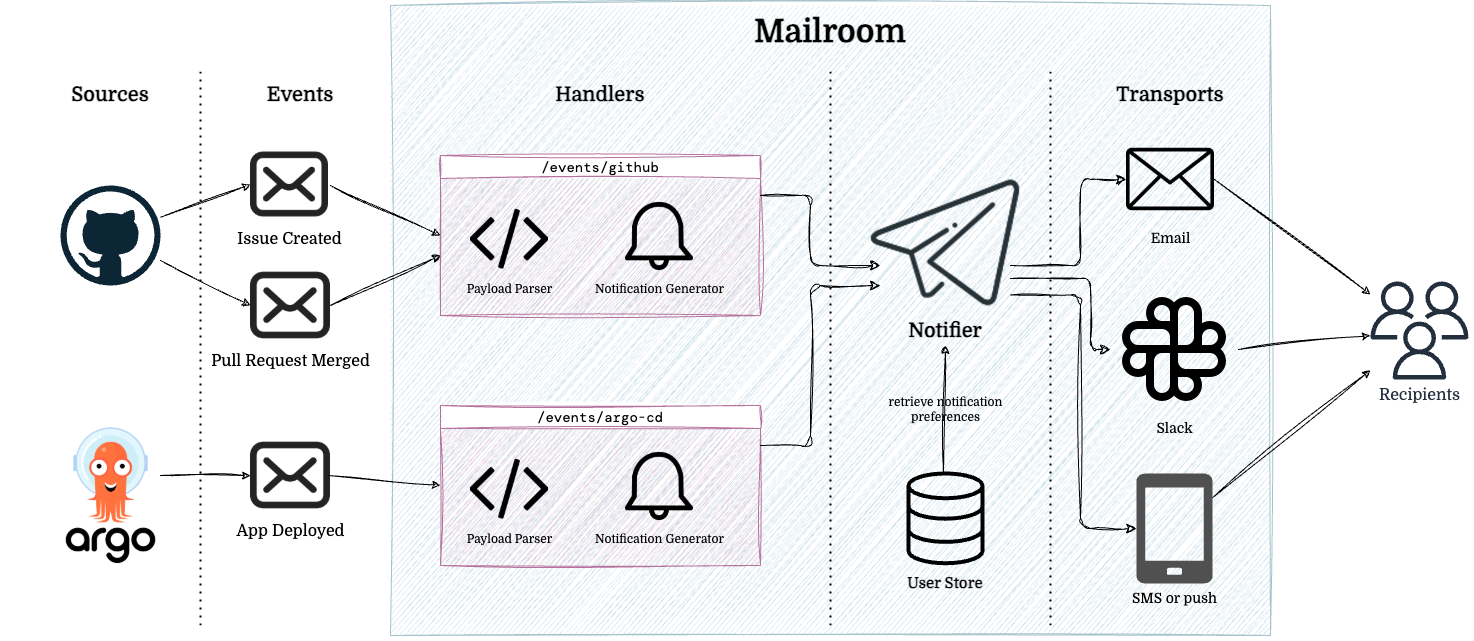

The diagram above was exported from draw.io. Its source (the exported page's mxGraphModel, read from the mxfile embedded in the PNG):
<mxGraphModel dx="1222" dy="799" grid="1" gridSize="10" guides="1" tooltips="1" connect="1" arrows="1" fold="1" page="1" pageScale="1" pageWidth="850" pageHeight="1100" background="none" math="0" shadow="0">
  <root>
    <mxCell id="0" />
    <mxCell id="1" parent="0" />
    <mxCell id="bta4ilJ5Z0Mczn9Pca9k-22" value="" style="shape=image;imageAspect=0;aspect=fixed;verticalLabelPosition=bottom;verticalAlign=top;image=data:image/png,(base64 omitted: 18840 chars);fontFamily=Domine;fontSource=https%3A%2F%2Ffonts.googleapis.com%2Fcss%3Ffamily%3DDomine;" vertex="1" parent="1">
      <mxGeometry x="4.49" y="440" width="211.01" height="140" as="geometry" />
    </mxCell>
    <mxCell id="bta4ilJ5Z0Mczn9Pca9k-23" value="" style="dashed=0;outlineConnect=0;html=1;align=center;labelPosition=center;verticalLabelPosition=bottom;verticalAlign=top;shape=mxgraph.weblogos.github;fillColor=none;fontFamily=Domine;fontSource=https%3A%2F%2Ffonts.googleapis.com%2Fcss%3Ffamily%3DDomine;" vertex="1" parent="1">
      <mxGeometry x="59.99999999999999" y="200" width="100" height="100" as="geometry" />
    </mxCell>
    <mxCell id="bta4ilJ5Z0Mczn9Pca9k-25" value="Issue Created" style="shape=image;html=1;verticalAlign=top;verticalLabelPosition=bottom;labelBackgroundColor=#ffffff;imageAspect=0;aspect=fixed;image=https://cdn4.iconfinder.com/data/icons/essentials-71/24/001_-_Envelope-128.png;fontSize=16;fontFamily=Domine;fontSource=https%3A%2F%2Ffonts.googleapis.com%2Fcss%3Ffamily%3DDomine;" vertex="1" parent="1">
      <mxGeometry x="250" y="160" width="78" height="78" as="geometry" />
    </mxCell>
    <mxCell id="bta4ilJ5Z0Mczn9Pca9k-26" value="Pull Request Merged" style="shape=image;html=1;verticalAlign=top;verticalLabelPosition=bottom;labelBackgroundColor=#ffffff;imageAspect=0;aspect=fixed;image=https://cdn4.iconfinder.com/data/icons/essentials-71/24/001_-_Envelope-128.png;fontSize=16;fontFamily=Domine;fontSource=https%3A%2F%2Ffonts.googleapis.com%2Fcss%3Ffamily%3DDomine;" vertex="1" parent="1">
      <mxGeometry x="250" y="280" width="80" height="80" as="geometry" />
    </mxCell>
    <mxCell id="bta4ilJ5Z0Mczn9Pca9k-27" value="App Deployed" style="shape=image;html=1;verticalAlign=top;verticalLabelPosition=bottom;labelBackgroundColor=#ffffff;imageAspect=0;aspect=fixed;image=https://cdn4.iconfinder.com/data/icons/essentials-71/24/001_-_Envelope-128.png;fontSize=16;sketch=1;curveFitting=1;jiggle=2;fontFamily=Domine;fontSource=https%3A%2F%2Ffonts.googleapis.com%2Fcss%3Ffamily%3DDomine;" vertex="1" parent="1">
      <mxGeometry x="250" y="450" width="80" height="80" as="geometry" />
    </mxCell>
    <mxCell id="bta4ilJ5Z0Mczn9Pca9k-28" value="" style="endArrow=classic;html=1;rounded=0;entryX=0;entryY=0.5;entryDx=0;entryDy=0;sketch=1;curveFitting=1;jiggle=2;fontFamily=Domine;fontSource=https%3A%2F%2Ffonts.googleapis.com%2Fcss%3Ffamily%3DDomine;" edge="1" parent="1" source="bta4ilJ5Z0Mczn9Pca9k-23" target="bta4ilJ5Z0Mczn9Pca9k-25">
      <mxGeometry width="50" height="50" relative="1" as="geometry">
        <mxPoint x="230" y="300" as="sourcePoint" />
        <mxPoint x="280" y="250" as="targetPoint" />
      </mxGeometry>
    </mxCell>
    <mxCell id="bta4ilJ5Z0Mczn9Pca9k-30" value="" style="endArrow=classic;html=1;rounded=0;entryX=0;entryY=0.5;entryDx=0;entryDy=0;sketch=1;curveFitting=1;jiggle=2;fontFamily=Domine;fontSource=https%3A%2F%2Ffonts.googleapis.com%2Fcss%3Ffamily%3DDomine;" edge="1" parent="1" target="bta4ilJ5Z0Mczn9Pca9k-27">
      <mxGeometry width="50" height="50" relative="1" as="geometry">
        <mxPoint x="160" y="490" as="sourcePoint" />
        <mxPoint x="344.23" y="420" as="targetPoint" />
      </mxGeometry>
    </mxCell>
    <mxCell id="bta4ilJ5Z0Mczn9Pca9k-31" value="" style="endArrow=classic;html=1;rounded=0;entryX=0;entryY=0.5;entryDx=0;entryDy=0;sketch=1;curveFitting=1;jiggle=2;fontFamily=Domine;fontSource=https%3A%2F%2Ffonts.googleapis.com%2Fcss%3Ffamily%3DDomine;" edge="1" parent="1" source="bta4ilJ5Z0Mczn9Pca9k-23" target="bta4ilJ5Z0Mczn9Pca9k-26">
      <mxGeometry width="50" height="50" relative="1" as="geometry">
        <mxPoint x="170" y="240" as="sourcePoint" />
        <mxPoint x="250" y="209" as="targetPoint" />
      </mxGeometry>
    </mxCell>
    <mxCell id="bta4ilJ5Z0Mczn9Pca9k-32" value="" style="endArrow=none;dashed=1;html=1;dashPattern=1 3;strokeWidth=2;rounded=0;fontFamily=Domine;fontSource=https%3A%2F%2Ffonts.googleapis.com%2Fcss%3Ffamily%3DDomine;" edge="1" parent="1">
      <mxGeometry width="50" height="50" relative="1" as="geometry">
        <mxPoint x="200" y="640" as="sourcePoint" />
        <mxPoint x="200" y="80" as="targetPoint" />
      </mxGeometry>
    </mxCell>
    <mxCell id="bta4ilJ5Z0Mczn9Pca9k-34" value="&lt;b&gt;&lt;font style=&quot;font-size: 20px;&quot;&gt;Sources&lt;/font&gt;&lt;/b&gt;" style="text;html=1;align=center;verticalAlign=middle;whiteSpace=wrap;rounded=0;fontFamily=Domine;fontSource=https%3A%2F%2Ffonts.googleapis.com%2Fcss%3Ffamily%3DDomine;" vertex="1" parent="1">
      <mxGeometry x="79.99000000000001" y="94" width="60" height="30" as="geometry" />
    </mxCell>
    <mxCell id="bta4ilJ5Z0Mczn9Pca9k-35" value="&lt;b&gt;&lt;font style=&quot;font-size: 20px;&quot;&gt;Events&lt;/font&gt;&lt;/b&gt;" style="text;html=1;align=center;verticalAlign=middle;whiteSpace=wrap;rounded=0;fontFamily=Domine;fontSource=https%3A%2F%2Ffonts.googleapis.com%2Fcss%3Ffamily%3DDomine;" vertex="1" parent="1">
      <mxGeometry x="270" y="94" width="60" height="30" as="geometry" />
    </mxCell>
    <mxCell id="bta4ilJ5Z0Mczn9Pca9k-37" value="" style="rounded=0;whiteSpace=wrap;html=1;fillColor=#D1E3EB;strokeColor=#A7C3CC;glass=0;shadow=0;sketch=1;curveFitting=1;jiggle=2;fontFamily=Domine;fontSource=https%3A%2F%2Ffonts.googleapis.com%2Fcss%3Ffamily%3DDomine;" vertex="1" parent="1">
      <mxGeometry x="390" y="20" width="880" height="630" as="geometry" />
    </mxCell>
    <mxCell id="bta4ilJ5Z0Mczn9Pca9k-39" value="&lt;h1 style=&quot;margin-top: 0px;&quot;&gt;Mailroom&lt;/h1&gt;" style="text;html=1;whiteSpace=wrap;overflow=hidden;rounded=0;fontStyle=0;fontSize=16;align=center;fontFamily=Domine;fontSource=https%3A%2F%2Ffonts.googleapis.com%2Fcss%3Ffamily%3DDomine;" vertex="1" parent="1">
      <mxGeometry x="715" y="21" width="230" height="40" as="geometry" />
    </mxCell>
    <mxCell id="bta4ilJ5Z0Mczn9Pca9k-42" value="&lt;font style=&quot;font-weight: normal; font-size: 14px;&quot;&gt;/events/github&lt;/font&gt;" style="swimlane;whiteSpace=wrap;html=1;sketch=1;curveFitting=1;jiggle=2;swimlaneLine=1;strokeColor=#B5739D;fontFamily=DM Mono;fontSource=https%3A%2F%2Ffonts.googleapis.com%2Fcss%3Ffamily%3DDM%2BMono;swimlaneFillColor=#E6D0DE;" vertex="1" parent="1">
      <mxGeometry x="440" y="170" width="320" height="160" as="geometry" />
    </mxCell>
    <mxCell id="bta4ilJ5Z0Mczn9Pca9k-43" value="Payload Parser" style="shape=image;html=1;verticalAlign=top;verticalLabelPosition=bottom;labelBackgroundColor=none;imageAspect=0;aspect=fixed;image=https://cdn2.iconfinder.com/data/icons/font-awesome/1792/code-128.png;fontFamily=Domine;fontSource=https%3A%2F%2Ffonts.googleapis.com%2Fcss%3Ffamily%3DDomine;" vertex="1" parent="bta4ilJ5Z0Mczn9Pca9k-42">
      <mxGeometry x="30" y="42" width="78" height="78" as="geometry" />
    </mxCell>
    <mxCell id="bta4ilJ5Z0Mczn9Pca9k-44" value="Notification Generator" style="shape=image;html=1;verticalAlign=top;verticalLabelPosition=bottom;labelBackgroundColor=none;imageAspect=0;aspect=fixed;image=https://cdn2.iconfinder.com/data/icons/user-interface-169/32/bell-128.png;fontFamily=Domine;fontSource=https%3A%2F%2Ffonts.googleapis.com%2Fcss%3Ffamily%3DDomine;" vertex="1" parent="bta4ilJ5Z0Mczn9Pca9k-42">
      <mxGeometry x="180" y="42" width="78" height="78" as="geometry" />
    </mxCell>
    <mxCell id="bta4ilJ5Z0Mczn9Pca9k-45" value="&lt;font style=&quot;font-weight: normal; font-size: 14px;&quot;&gt;/events/argo-cd&lt;/font&gt;" style="swimlane;whiteSpace=wrap;html=1;sketch=1;curveFitting=1;jiggle=2;swimlaneLine=1;strokeColor=#B5739D;fontFamily=DM Mono;fontSource=https%3A%2F%2Ffonts.googleapis.com%2Fcss%3Ffamily%3DDM%2BMono;swimlaneFillColor=#E6D0DE;" vertex="1" parent="1">
      <mxGeometry x="440" y="420" width="320" height="160" as="geometry" />
    </mxCell>
    <mxCell id="bta4ilJ5Z0Mczn9Pca9k-46" value="Payload Parser" style="shape=image;html=1;verticalAlign=top;verticalLabelPosition=bottom;labelBackgroundColor=none;imageAspect=0;aspect=fixed;image=https://cdn2.iconfinder.com/data/icons/font-awesome/1792/code-128.png;fontFamily=Domine;fontSource=https%3A%2F%2Ffonts.googleapis.com%2Fcss%3Ffamily%3DDomine;" vertex="1" parent="bta4ilJ5Z0Mczn9Pca9k-45">
      <mxGeometry x="30" y="42" width="78" height="78" as="geometry" />
    </mxCell>
    <mxCell id="bta4ilJ5Z0Mczn9Pca9k-47" value="Notification Generator" style="shape=image;html=1;verticalAlign=top;verticalLabelPosition=bottom;labelBackgroundColor=none;imageAspect=0;aspect=fixed;image=https://cdn2.iconfinder.com/data/icons/user-interface-169/32/bell-128.png;fontFamily=Domine;fontSource=https%3A%2F%2Ffonts.googleapis.com%2Fcss%3Ffamily%3DDomine;" vertex="1" parent="bta4ilJ5Z0Mczn9Pca9k-45">
      <mxGeometry x="180" y="42" width="78" height="78" as="geometry" />
    </mxCell>
    <mxCell id="bta4ilJ5Z0Mczn9Pca9k-48" value="&lt;b&gt;&lt;font style=&quot;font-size: 20px;&quot;&gt;Handlers&lt;/font&gt;&lt;/b&gt;" style="text;html=1;align=center;verticalAlign=middle;whiteSpace=wrap;rounded=0;fontFamily=Domine;fontSource=https%3A%2F%2Ffonts.googleapis.com%2Fcss%3Ffamily%3DDomine;" vertex="1" parent="1">
      <mxGeometry x="570" y="94" width="60" height="30" as="geometry" />
    </mxCell>
    <mxCell id="bta4ilJ5Z0Mczn9Pca9k-49" value="" style="endArrow=none;dashed=1;html=1;dashPattern=1 3;strokeWidth=2;rounded=0;fontFamily=Domine;fontSource=https%3A%2F%2Ffonts.googleapis.com%2Fcss%3Ffamily%3DDomine;" edge="1" parent="1">
      <mxGeometry width="50" height="50" relative="1" as="geometry">
        <mxPoint x="830" y="640" as="sourcePoint" />
        <mxPoint x="830" y="80" as="targetPoint" />
      </mxGeometry>
    </mxCell>
    <mxCell id="bta4ilJ5Z0Mczn9Pca9k-50" value="" style="endArrow=classic;html=1;rounded=0;entryX=0;entryY=0.5;entryDx=0;entryDy=0;sketch=1;curveFitting=1;jiggle=2;fontFamily=Domine;fontSource=https%3A%2F%2Ffonts.googleapis.com%2Fcss%3Ffamily%3DDomine;curved=0;" edge="1" parent="1" target="bta4ilJ5Z0Mczn9Pca9k-42">
      <mxGeometry width="50" height="50" relative="1" as="geometry">
        <mxPoint x="330" y="200" as="sourcePoint" />
        <mxPoint x="770" y="320" as="targetPoint" />
      </mxGeometry>
    </mxCell>
    <mxCell id="bta4ilJ5Z0Mczn9Pca9k-51" value="" style="endArrow=classic;html=1;rounded=0;sketch=1;curveFitting=1;jiggle=2;exitX=1;exitY=0.5;exitDx=0;exitDy=0;fontFamily=Domine;fontSource=https%3A%2F%2Ffonts.googleapis.com%2Fcss%3Ffamily%3DDomine;curved=0;" edge="1" parent="1" source="bta4ilJ5Z0Mczn9Pca9k-26">
      <mxGeometry width="50" height="50" relative="1" as="geometry">
        <mxPoint x="340" y="210" as="sourcePoint" />
        <mxPoint x="440" y="270" as="targetPoint" />
      </mxGeometry>
    </mxCell>
    <mxCell id="bta4ilJ5Z0Mczn9Pca9k-52" value="" style="endArrow=classic;html=1;rounded=0;entryX=0;entryY=0.5;entryDx=0;entryDy=0;sketch=1;curveFitting=1;jiggle=2;fontFamily=Domine;fontSource=https%3A%2F%2Ffonts.googleapis.com%2Fcss%3Ffamily%3DDomine;curved=0;" edge="1" parent="1" target="bta4ilJ5Z0Mczn9Pca9k-45">
      <mxGeometry width="50" height="50" relative="1" as="geometry">
        <mxPoint x="328" y="490" as="sourcePoint" />
        <mxPoint x="438" y="540" as="targetPoint" />
      </mxGeometry>
    </mxCell>
    <mxCell id="bta4ilJ5Z0Mczn9Pca9k-53" value="" style="shape=image;html=1;verticalAlign=top;verticalLabelPosition=bottom;labelBackgroundColor=#ffffff;imageAspect=0;aspect=fixed;image=https://cdn4.iconfinder.com/data/icons/social-media-and-logos-12/32/Logo_telegram_Airplane_Air_plane_paper_airplane-33-128.png;fontFamily=Domine;fontSource=https%3A%2F%2Ffonts.googleapis.com%2Fcss%3Ffamily%3DDomine;" vertex="1" parent="1">
      <mxGeometry x="866" y="171" width="158" height="158" as="geometry" />
    </mxCell>
    <mxCell id="bta4ilJ5Z0Mczn9Pca9k-55" value="&lt;b&gt;&lt;font style=&quot;font-size: 20px;&quot;&gt;Notifier&lt;/font&gt;&lt;/b&gt;" style="text;html=1;align=center;verticalAlign=middle;whiteSpace=wrap;rounded=0;fontFamily=Domine;fontSource=https%3A%2F%2Ffonts.googleapis.com%2Fcss%3Ffamily%3DDomine;" vertex="1" parent="1">
      <mxGeometry x="915" y="330" width="60" height="30" as="geometry" />
    </mxCell>
    <mxCell id="bta4ilJ5Z0Mczn9Pca9k-56" value="" style="html=1;verticalLabelPosition=bottom;align=center;labelBackgroundColor=#ffffff;verticalAlign=top;strokeWidth=4;strokeColor=#000000;shadow=0;dashed=0;shape=mxgraph.ios7.icons.data;fillColor=none;fontFamily=Domine;fontSource=https%3A%2F%2Ffonts.googleapis.com%2Fcss%3Ffamily%3DDomine;" vertex="1" parent="1">
      <mxGeometry x="908" y="488" width="74" height="89.73" as="geometry" />
    </mxCell>
    <mxCell id="bta4ilJ5Z0Mczn9Pca9k-57" value="&lt;b&gt;&lt;font&gt;User Store&lt;/font&gt;&lt;/b&gt;" style="text;html=1;align=center;verticalAlign=middle;whiteSpace=wrap;rounded=0;fontSize=15;fontFamily=Domine;fontSource=https%3A%2F%2Ffonts.googleapis.com%2Fcss%3Ffamily%3DDomine;" vertex="1" parent="1">
      <mxGeometry x="890" y="582.73" width="110" height="30" as="geometry" />
    </mxCell>
    <mxCell id="bta4ilJ5Z0Mczn9Pca9k-60" value="" style="edgeStyle=elbowEdgeStyle;elbow=horizontal;endArrow=classic;html=1;curved=0;rounded=1;endSize=8;startSize=8;exitX=1;exitY=0.25;exitDx=0;exitDy=0;sketch=1;curveFitting=1;jiggle=2;fontFamily=Domine;fontSource=https%3A%2F%2Ffonts.googleapis.com%2Fcss%3Ffamily%3DDomine;" edge="1" parent="1" source="bta4ilJ5Z0Mczn9Pca9k-42">
      <mxGeometry width="50" height="50" relative="1" as="geometry">
        <mxPoint x="780" y="209" as="sourcePoint" />
        <mxPoint x="880" y="280" as="targetPoint" />
        <Array as="points">
          <mxPoint x="810" y="199" />
        </Array>
      </mxGeometry>
    </mxCell>
    <mxCell id="bta4ilJ5Z0Mczn9Pca9k-61" value="" style="edgeStyle=elbowEdgeStyle;elbow=horizontal;endArrow=classic;html=1;curved=0;rounded=1;endSize=8;startSize=8;sketch=1;curveFitting=1;jiggle=2;exitX=1;exitY=0.25;exitDx=0;exitDy=0;fontFamily=Domine;fontSource=https%3A%2F%2Ffonts.googleapis.com%2Fcss%3Ffamily%3DDomine;" edge="1" parent="1" source="bta4ilJ5Z0Mczn9Pca9k-45">
      <mxGeometry width="50" height="50" relative="1" as="geometry">
        <mxPoint x="760" y="511" as="sourcePoint" />
        <mxPoint x="880" y="300" as="targetPoint" />
        <Array as="points">
          <mxPoint x="810" y="430.5" />
        </Array>
      </mxGeometry>
    </mxCell>
    <mxCell id="bta4ilJ5Z0Mczn9Pca9k-62" value="" style="endArrow=none;html=1;rounded=1;exitX=0.5;exitY=1;exitDx=0;exitDy=0;entryX=0.473;entryY=0;entryDx=0;entryDy=0;entryPerimeter=0;sketch=1;curveFitting=1;jiggle=2;fontFamily=Domine;fontSource=https%3A%2F%2Ffonts.googleapis.com%2Fcss%3Ffamily%3DDomine;startArrow=classic;startFill=1;endFill=0;curved=0;" edge="1" parent="1" source="bta4ilJ5Z0Mczn9Pca9k-55" target="bta4ilJ5Z0Mczn9Pca9k-56">
      <mxGeometry relative="1" as="geometry">
        <mxPoint x="930" y="380" as="sourcePoint" />
        <mxPoint x="1030" y="380" as="targetPoint" />
      </mxGeometry>
    </mxCell>
    <mxCell id="bta4ilJ5Z0Mczn9Pca9k-63" value="&lt;font style=&quot;font-size: 12px;&quot;&gt;retrieve notification&lt;br&gt;preferences&lt;/font&gt;" style="edgeLabel;resizable=0;html=1;;align=center;verticalAlign=middle;labelBackgroundColor=none;fontFamily=Domine;fontSource=https%3A%2F%2Ffonts.googleapis.com%2Fcss%3Ffamily%3DDomine;" connectable="0" vertex="1" parent="bta4ilJ5Z0Mczn9Pca9k-62">
      <mxGeometry relative="1" as="geometry" />
    </mxCell>
    <mxCell id="bta4ilJ5Z0Mczn9Pca9k-64" value="&lt;b&gt;&lt;font style=&quot;font-size: 20px;&quot;&gt;Transports&lt;/font&gt;&lt;/b&gt;" style="text;html=1;align=center;verticalAlign=middle;whiteSpace=wrap;rounded=0;fontFamily=Domine;fontSource=https%3A%2F%2Ffonts.googleapis.com%2Fcss%3Ffamily%3DDomine;" vertex="1" parent="1">
      <mxGeometry x="1140" y="94" width="60" height="30" as="geometry" />
    </mxCell>
    <mxCell id="bta4ilJ5Z0Mczn9Pca9k-65" value="" style="endArrow=none;dashed=1;html=1;dashPattern=1 3;strokeWidth=2;rounded=0;fontFamily=Domine;fontSource=https%3A%2F%2Ffonts.googleapis.com%2Fcss%3Ffamily%3DDomine;" edge="1" parent="1">
      <mxGeometry width="50" height="50" relative="1" as="geometry">
        <mxPoint x="1050" y="640" as="sourcePoint" />
        <mxPoint x="1050" y="80" as="targetPoint" />
      </mxGeometry>
    </mxCell>
    <mxCell id="bta4ilJ5Z0Mczn9Pca9k-66" value="&lt;font style=&quot;font-size: 14px;&quot;&gt;Email&lt;/font&gt;" style="shape=image;html=1;verticalAlign=top;verticalLabelPosition=bottom;labelBackgroundColor=none;imageAspect=0;aspect=fixed;image=https://cdn3.iconfinder.com/data/icons/essential-pack-2/48/8-Email-128.png;sketch=1;curveFitting=1;jiggle=2;fontFamily=Domine;fontSource=https%3A%2F%2Ffonts.googleapis.com%2Fcss%3Ffamily%3DDomine;" vertex="1" parent="1">
      <mxGeometry x="1126" y="150" width="88" height="88" as="geometry" />
    </mxCell>
    <mxCell id="bta4ilJ5Z0Mczn9Pca9k-68" value="Slack" style="shape=image;html=1;verticalAlign=top;verticalLabelPosition=bottom;labelBackgroundColor=none;imageAspect=0;aspect=fixed;image=https://cdn0.iconfinder.com/data/icons/phosphor-regular-vol-4/256/slack-logo-128.png;fontSize=14;fontFamily=Domine;fontSource=https%3A%2F%2Ffonts.googleapis.com%2Fcss%3Ffamily%3DDomine;" vertex="1" parent="1">
      <mxGeometry x="1110" y="300" width="128" height="128" as="geometry" />
    </mxCell>
    <mxCell id="bta4ilJ5Z0Mczn9Pca9k-69" value="SMS or push" style="sketch=0;pointerEvents=1;shadow=0;dashed=0;html=1;strokeColor=none;fillColor=#505050;labelPosition=center;verticalLabelPosition=bottom;verticalAlign=top;outlineConnect=0;align=center;shape=mxgraph.office.devices.cell_phone_generic;fontSize=14;fontFamily=Domine;fontSource=https%3A%2F%2Ffonts.googleapis.com%2Fcss%3Ffamily%3DDomine;" vertex="1" parent="1">
      <mxGeometry x="1136" y="488" width="76" height="110" as="geometry" />
    </mxCell>
    <mxCell id="bta4ilJ5Z0Mczn9Pca9k-70" value="" style="edgeStyle=elbowEdgeStyle;elbow=horizontal;endArrow=classic;html=1;curved=0;rounded=1;endSize=8;startSize=8;exitX=1;exitY=0.25;exitDx=0;exitDy=0;sketch=1;curveFitting=1;jiggle=2;entryX=0;entryY=0.5;entryDx=0;entryDy=0;fontFamily=Domine;fontSource=https%3A%2F%2Ffonts.googleapis.com%2Fcss%3Ffamily%3DDomine;" edge="1" parent="1" target="bta4ilJ5Z0Mczn9Pca9k-66">
      <mxGeometry width="50" height="50" relative="1" as="geometry">
        <mxPoint x="1010" y="280" as="sourcePoint" />
        <mxPoint x="1130" y="350" as="targetPoint" />
        <Array as="points">
          <mxPoint x="1080" y="240" />
        </Array>
      </mxGeometry>
    </mxCell>
    <mxCell id="bta4ilJ5Z0Mczn9Pca9k-71" value="" style="edgeStyle=elbowEdgeStyle;elbow=horizontal;endArrow=classic;html=1;curved=0;rounded=1;endSize=8;startSize=8;exitX=1;exitY=0.25;exitDx=0;exitDy=0;sketch=1;curveFitting=1;jiggle=2;entryX=0;entryY=0.5;entryDx=0;entryDy=0;fontFamily=Domine;fontSource=https%3A%2F%2Ffonts.googleapis.com%2Fcss%3Ffamily%3DDomine;" edge="1" parent="1" target="bta4ilJ5Z0Mczn9Pca9k-68">
      <mxGeometry width="50" height="50" relative="1" as="geometry">
        <mxPoint x="1010" y="293" as="sourcePoint" />
        <mxPoint x="1126" y="207" as="targetPoint" />
        <Array as="points">
          <mxPoint x="1090" y="330" />
        </Array>
      </mxGeometry>
    </mxCell>
    <mxCell id="bta4ilJ5Z0Mczn9Pca9k-72" value="" style="edgeStyle=elbowEdgeStyle;elbow=horizontal;endArrow=classic;html=1;curved=0;rounded=1;endSize=8;startSize=8;exitX=1;exitY=0.25;exitDx=0;exitDy=0;sketch=1;curveFitting=1;jiggle=2;fontFamily=Domine;fontSource=https%3A%2F%2Ffonts.googleapis.com%2Fcss%3Ffamily%3DDomine;" edge="1" parent="1" target="bta4ilJ5Z0Mczn9Pca9k-69">
      <mxGeometry width="50" height="50" relative="1" as="geometry">
        <mxPoint x="1010" y="309.5" as="sourcePoint" />
        <mxPoint x="1110" y="380.5" as="targetPoint" />
        <Array as="points">
          <mxPoint x="1080" y="269.5" />
        </Array>
      </mxGeometry>
    </mxCell>
    <mxCell id="bta4ilJ5Z0Mczn9Pca9k-73" value="Recipients" style="sketch=0;outlineConnect=0;fontColor=#232F3E;gradientColor=none;fillColor=#232F3D;strokeColor=none;dashed=0;verticalLabelPosition=bottom;verticalAlign=top;align=center;html=1;fontSize=16;fontStyle=0;aspect=fixed;pointerEvents=1;shape=mxgraph.aws4.users;fontFamily=Domine;fontSource=https%3A%2F%2Ffonts.googleapis.com%2Fcss%3Ffamily%3DDomine;" vertex="1" parent="1">
      <mxGeometry x="1370" y="296" width="98" height="98" as="geometry" />
    </mxCell>
    <mxCell id="bta4ilJ5Z0Mczn9Pca9k-74" value="" style="endArrow=classic;html=1;rounded=0;exitX=1;exitY=0.5;exitDx=0;exitDy=0;sketch=1;curveFitting=1;jiggle=2;fontFamily=Domine;fontSource=https%3A%2F%2Ffonts.googleapis.com%2Fcss%3Ffamily%3DDomine;" edge="1" parent="1" source="bta4ilJ5Z0Mczn9Pca9k-66" target="bta4ilJ5Z0Mczn9Pca9k-73">
      <mxGeometry width="50" height="50" relative="1" as="geometry">
        <mxPoint x="1350" y="370" as="sourcePoint" />
        <mxPoint x="1400" y="320" as="targetPoint" />
      </mxGeometry>
    </mxCell>
    <mxCell id="bta4ilJ5Z0Mczn9Pca9k-75" value="" style="endArrow=classic;html=1;rounded=0;exitX=1;exitY=0.5;exitDx=0;exitDy=0;sketch=1;curveFitting=1;jiggle=2;fontFamily=Domine;fontSource=https%3A%2F%2Ffonts.googleapis.com%2Fcss%3Ffamily%3DDomine;" edge="1" parent="1" source="bta4ilJ5Z0Mczn9Pca9k-68" target="bta4ilJ5Z0Mczn9Pca9k-73">
      <mxGeometry width="50" height="50" relative="1" as="geometry">
        <mxPoint x="1224" y="204" as="sourcePoint" />
        <mxPoint x="1380" y="319" as="targetPoint" />
      </mxGeometry>
    </mxCell>
    <mxCell id="bta4ilJ5Z0Mczn9Pca9k-76" value="" style="endArrow=classic;html=1;rounded=0;sketch=1;curveFitting=1;jiggle=2;fontFamily=Domine;fontSource=https%3A%2F%2Ffonts.googleapis.com%2Fcss%3Ffamily%3DDomine;" edge="1" parent="1" source="bta4ilJ5Z0Mczn9Pca9k-69" target="bta4ilJ5Z0Mczn9Pca9k-73">
      <mxGeometry width="50" height="50" relative="1" as="geometry">
        <mxPoint x="1234" y="214" as="sourcePoint" />
        <mxPoint x="1390" y="329" as="targetPoint" />
      </mxGeometry>
    </mxCell>
  </root>
</mxGraphModel>